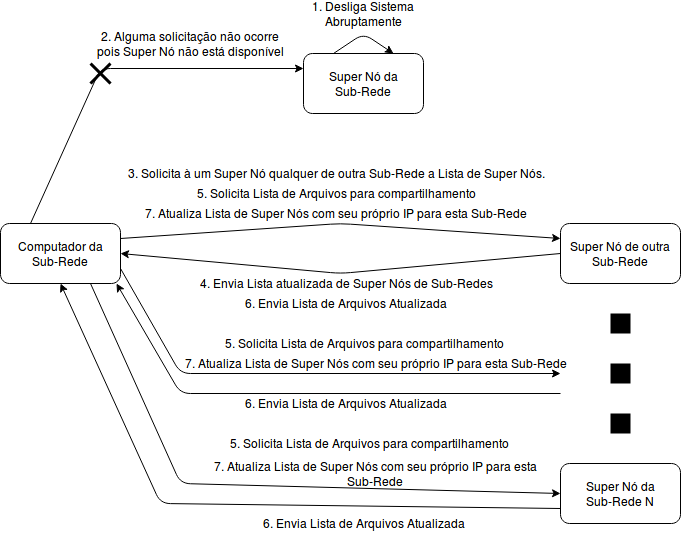

The diagram above was exported from draw.io. Its source (the exported page's mxGraphModel, read from the mxfile embedded in the PNG):
<mxGraphModel dx="811" dy="468" grid="1" gridSize="10" guides="1" tooltips="1" connect="1" arrows="1" fold="1" page="1" pageScale="1" pageWidth="826" pageHeight="1169" background="#ffffff" math="0" shadow="0">
  <root>
    <mxCell id="0" />
    <mxCell id="1" parent="0" />
    <mxCell id="2" value="Super Nó da Sub-Rede" style="rounded=1;whiteSpace=wrap;html=1;fillColor=none;" vertex="1" parent="1">
      <mxGeometry x="353" y="70" width="120" height="60" as="geometry" />
    </mxCell>
    <mxCell id="3" value="" style="endArrow=classic;html=1;strokeWidth=1;exitX=0.25;exitY=0;entryX=0.75;entryY=0;" edge="1" parent="1" source="2" target="2">
      <mxGeometry width="50" height="50" relative="1" as="geometry">
        <mxPoint x="350" y="200" as="sourcePoint" />
        <mxPoint x="400" y="150" as="targetPoint" />
        <Array as="points">
          <mxPoint x="413" y="50" />
        </Array>
      </mxGeometry>
    </mxCell>
    <mxCell id="4" value="1. Desliga Sistema Abruptamente" style="text;html=1;strokeColor=none;fillColor=none;align=center;verticalAlign=middle;whiteSpace=wrap;" vertex="1" parent="1">
      <mxGeometry x="348" y="20" width="130" height="20" as="geometry" />
    </mxCell>
    <mxCell id="5" value="Computador da Sub-Rede" style="rounded=1;whiteSpace=wrap;html=1;fillColor=none;" vertex="1" parent="1">
      <mxGeometry x="50" y="240" width="120" height="60" as="geometry" />
    </mxCell>
    <mxCell id="6" value="" style="endArrow=classic;html=1;strokeWidth=1;entryX=0;entryY=0.25;exitX=0.25;exitY=0;" edge="1" parent="1" source="5" target="2">
      <mxGeometry width="50" height="50" relative="1" as="geometry">
        <mxPoint x="90" y="330" as="sourcePoint" />
        <mxPoint x="140" y="280" as="targetPoint" />
        <Array as="points">
          <mxPoint x="150" y="85" />
        </Array>
      </mxGeometry>
    </mxCell>
    <mxCell id="11" value="" style="endArrow=none;html=1;strokeWidth=3;startArrow=none;" edge="1" parent="1" source="12">
      <mxGeometry width="50" height="50" relative="1" as="geometry">
        <mxPoint x="140" y="100" as="sourcePoint" />
        <mxPoint x="160" y="80" as="targetPoint" />
      </mxGeometry>
    </mxCell>
    <mxCell id="12" value="" style="endArrow=none;html=1;strokeWidth=3;" edge="1" parent="1">
      <mxGeometry width="50" height="50" relative="1" as="geometry">
        <mxPoint x="140" y="80" as="sourcePoint" />
        <mxPoint x="160" y="100" as="targetPoint" />
      </mxGeometry>
    </mxCell>
    <mxCell id="18" value="" style="endArrow=none;html=1;strokeWidth=3;" edge="1" parent="1" target="12">
      <mxGeometry width="50" height="50" relative="1" as="geometry">
        <mxPoint x="140" y="100" as="sourcePoint" />
        <mxPoint x="160" y="80" as="targetPoint" />
      </mxGeometry>
    </mxCell>
    <mxCell id="19" value="2. Alguma solicitação não ocorre pois Super Nó não está disponível" style="text;html=1;strokeColor=none;fillColor=none;align=center;verticalAlign=middle;whiteSpace=wrap;" vertex="1" parent="1">
      <mxGeometry x="140" y="50" width="200" height="20" as="geometry" />
    </mxCell>
    <mxCell id="21" value="Super Nó de outra Sub-Rede" style="rounded=1;whiteSpace=wrap;html=1;fillColor=none;" vertex="1" parent="1">
      <mxGeometry x="610" y="240" width="120" height="60" as="geometry" />
    </mxCell>
    <mxCell id="22" value="" style="endArrow=classic;html=1;strokeWidth=1;exitX=1;exitY=0.25;entryX=0;entryY=0.25;" edge="1" parent="1" source="5" target="21">
      <mxGeometry width="50" height="50" relative="1" as="geometry">
        <mxPoint x="50" y="370" as="sourcePoint" />
        <mxPoint x="100" y="320" as="targetPoint" />
        <Array as="points">
          <mxPoint x="390" y="240" />
        </Array>
      </mxGeometry>
    </mxCell>
    <mxCell id="23" value="3. Solicita à um Super Nó qualquer de outra Sub-Rede a Lista de Super Nós." style="text;html=1;strokeColor=none;fillColor=none;align=center;verticalAlign=middle;whiteSpace=wrap;" vertex="1" parent="1">
      <mxGeometry x="170" y="180" width="430" height="20" as="geometry" />
    </mxCell>
    <mxCell id="24" value="" style="endArrow=classic;html=1;strokeWidth=1;exitX=0;exitY=0.5;entryX=1;entryY=0.5;" edge="1" parent="1" source="21" target="5">
      <mxGeometry width="50" height="50" relative="1" as="geometry">
        <mxPoint x="50" y="370" as="sourcePoint" />
        <mxPoint x="100" y="320" as="targetPoint" />
        <Array as="points">
          <mxPoint x="390" y="290" />
        </Array>
      </mxGeometry>
    </mxCell>
    <mxCell id="25" value="4. Envia Lista atualizada de Super Nós de Sub-Redes" style="text;html=1;strokeColor=none;fillColor=none;align=center;verticalAlign=middle;whiteSpace=wrap;" vertex="1" parent="1">
      <mxGeometry x="180" y="290" width="430" height="20" as="geometry" />
    </mxCell>
    <mxCell id="26" value="5. Solicita Lista de Arquivos para compartilhamento" style="text;html=1;strokeColor=none;fillColor=none;align=center;verticalAlign=middle;whiteSpace=wrap;" vertex="1" parent="1">
      <mxGeometry x="170" y="200" width="430" height="20" as="geometry" />
    </mxCell>
    <mxCell id="27" value="" style="text;html=1;strokeColor=none;fillColor=#000000;align=center;verticalAlign=middle;whiteSpace=wrap;" vertex="1" parent="1">
      <mxGeometry x="660" y="330" width="20" height="20" as="geometry" />
    </mxCell>
    <mxCell id="28" value="" style="text;html=1;strokeColor=none;fillColor=#000000;align=center;verticalAlign=middle;whiteSpace=wrap;" vertex="1" parent="1">
      <mxGeometry x="660" y="380" width="20" height="20" as="geometry" />
    </mxCell>
    <mxCell id="29" value="" style="text;html=1;strokeColor=none;fillColor=#000000;align=center;verticalAlign=middle;whiteSpace=wrap;" vertex="1" parent="1">
      <mxGeometry x="660" y="430" width="20" height="20" as="geometry" />
    </mxCell>
    <mxCell id="30" value="Super Nó da Sub-Rede N" style="rounded=1;whiteSpace=wrap;html=1;" vertex="1" parent="1">
      <mxGeometry x="610" y="480" width="120" height="60" as="geometry" />
    </mxCell>
    <mxCell id="31" value="" style="endArrow=classic;html=1;strokeWidth=1;exitX=1;exitY=0.75;" edge="1" parent="1" source="5">
      <mxGeometry width="50" height="50" relative="1" as="geometry">
        <mxPoint x="50" y="590" as="sourcePoint" />
        <mxPoint x="610" y="390" as="targetPoint" />
        <Array as="points">
          <mxPoint x="230" y="390" />
        </Array>
      </mxGeometry>
    </mxCell>
    <mxCell id="32" value="5. Solicita Lista de Arquivos para compartilhamento" style="text;html=1;strokeColor=none;fillColor=none;align=center;verticalAlign=middle;whiteSpace=wrap;" vertex="1" parent="1">
      <mxGeometry x="238" y="350" width="350" height="20" as="geometry" />
    </mxCell>
    <mxCell id="33" value="" style="endArrow=classic;html=1;strokeWidth=1;exitX=0.75;exitY=1;entryX=0;entryY=0.5;" edge="1" parent="1" source="5" target="30">
      <mxGeometry width="50" height="50" relative="1" as="geometry">
        <mxPoint x="50" y="590" as="sourcePoint" />
        <mxPoint x="100" y="540" as="targetPoint" />
        <Array as="points">
          <mxPoint x="230" y="500" />
        </Array>
      </mxGeometry>
    </mxCell>
    <mxCell id="34" value="5. Solicita Lista de Arquivos para compartilhamento" style="text;html=1;strokeColor=none;fillColor=none;align=center;verticalAlign=middle;whiteSpace=wrap;" vertex="1" parent="1">
      <mxGeometry x="238" y="450" width="360" height="20" as="geometry" />
    </mxCell>
    <mxCell id="35" value="6. Envia Lista de Arquivos Atualizada" style="text;html=1;strokeColor=none;fillColor=none;align=center;verticalAlign=middle;whiteSpace=wrap;" vertex="1" parent="1">
      <mxGeometry x="180" y="310" width="430" height="20" as="geometry" />
    </mxCell>
    <mxCell id="36" value="" style="endArrow=classic;html=1;strokeWidth=1;entryX=0.967;entryY=1;entryPerimeter=0;" edge="1" parent="1" target="5">
      <mxGeometry width="50" height="50" relative="1" as="geometry">
        <mxPoint x="610" y="410" as="sourcePoint" />
        <mxPoint x="100" y="540" as="targetPoint" />
        <Array as="points">
          <mxPoint x="230" y="410" />
        </Array>
      </mxGeometry>
    </mxCell>
    <mxCell id="37" value="6. Envia Lista de Arquivos Atualizada" style="text;html=1;strokeColor=none;fillColor=none;align=center;verticalAlign=middle;whiteSpace=wrap;" vertex="1" parent="1">
      <mxGeometry x="180" y="410" width="430" height="20" as="geometry" />
    </mxCell>
    <mxCell id="38" value="" style="endArrow=classic;html=1;strokeWidth=1;exitX=0;exitY=0.75;entryX=0.5;entryY=1;" edge="1" parent="1" source="30" target="5">
      <mxGeometry width="50" height="50" relative="1" as="geometry">
        <mxPoint x="50" y="590" as="sourcePoint" />
        <mxPoint x="100" y="540" as="targetPoint" />
        <Array as="points">
          <mxPoint x="210" y="520" />
        </Array>
      </mxGeometry>
    </mxCell>
    <mxCell id="39" value="6. Envia Lista de Arquivos Atualizada" style="text;html=1;strokeColor=none;fillColor=none;align=center;verticalAlign=middle;whiteSpace=wrap;" vertex="1" parent="1">
      <mxGeometry x="198" y="530" width="430" height="20" as="geometry" />
    </mxCell>
    <mxCell id="40" value="7. Atualiza Lista de Super Nós com seu próprio IP para esta Sub-Rede" style="text;html=1;strokeColor=none;fillColor=none;align=center;verticalAlign=middle;whiteSpace=wrap;" vertex="1" parent="1">
      <mxGeometry x="170" y="220" width="430" height="20" as="geometry" />
    </mxCell>
    <mxCell id="41" value="7. Atualiza Lista de Super Nós com seu próprio IP para esta Sub-Rede" style="text;html=1;strokeColor=none;fillColor=none;align=center;verticalAlign=middle;whiteSpace=wrap;" vertex="1" parent="1">
      <mxGeometry x="230" y="370" width="390" height="20" as="geometry" />
    </mxCell>
    <mxCell id="43" value="7. Atualiza Lista de Super Nós com seu próprio IP para esta Sub-Rede" style="text;html=1;strokeColor=none;fillColor=none;align=center;verticalAlign=middle;whiteSpace=wrap;" vertex="1" parent="1">
      <mxGeometry x="240" y="480" width="370" height="20" as="geometry" />
    </mxCell>
  </root>
</mxGraphModel>